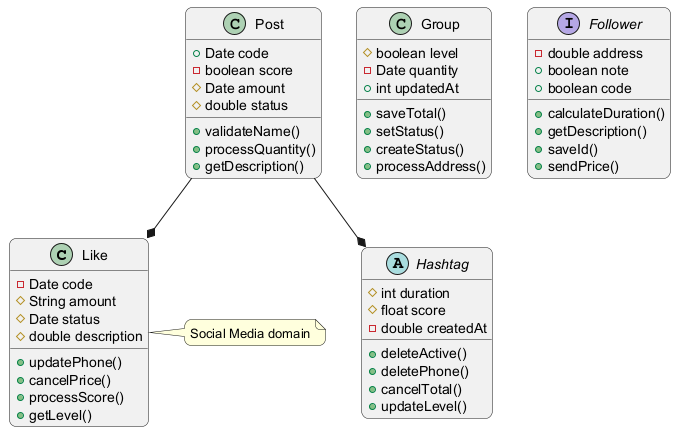

The diagram above was rendered by PlantUML. Its source (embedded in the PNG):
@startuml
skinparam backgroundColor #FFFFFF
skinparam roundCorner 15
class Like {
  -Date code
  #String amount
  #Date status
  #double description
  +updatePhone()
  +cancelPrice()
  +processScore()
  +getLevel()
}
class Post {
  +Date code
  -boolean score
  #Date amount
  #double status
  +validateName()
  +processQuantity()
  +getDescription()
}
class Group {
  #boolean level
  -Date quantity
  +int updatedAt
  +saveTotal()
  +setStatus()
  +createStatus()
  +processAddress()
}
interface Follower {
  -double address
  +boolean note
  +boolean code
  +calculateDuration()
  +getDescription()
  +saveId()
  +sendPrice()
}
abstract class Hashtag {
  #int duration
  #float score
  -double createdAt
  +deleteActive()
  +deletePhone()
  +cancelTotal()
  +updateLevel()
}
Post --* Like
Post --* Hashtag
note right of Like : Social Media domain
@enduml